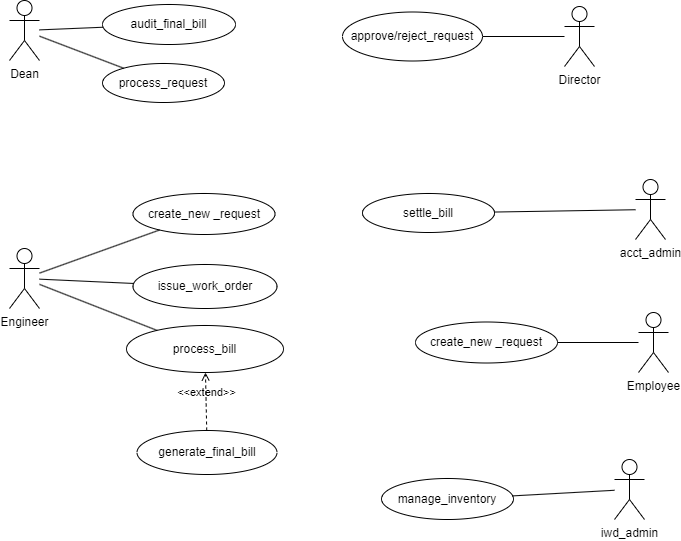

The diagram above was exported from draw.io. Its source (the exported page's mxGraphModel, read from the mxfile embedded in the PNG):
<mxGraphModel dx="1290" dy="530" grid="0" gridSize="10" guides="1" tooltips="1" connect="1" arrows="1" fold="1" page="1" pageScale="1" pageWidth="827" pageHeight="1169" math="0" shadow="0">
  <root>
    <mxCell id="0" />
    <mxCell id="1" parent="0" />
    <mxCell id="tYEVkuINWoHFvl_4pbUM-1" value="Dean" style="shape=umlActor;verticalLabelPosition=bottom;verticalAlign=top;html=1;outlineConnect=0;" parent="1" vertex="1">
      <mxGeometry x="104" y="96" width="30" height="60" as="geometry" />
    </mxCell>
    <mxCell id="tYEVkuINWoHFvl_4pbUM-2" value="Director" style="shape=umlActor;verticalLabelPosition=bottom;verticalAlign=top;html=1;outlineConnect=0;" parent="1" vertex="1">
      <mxGeometry x="659" y="102" width="30" height="60" as="geometry" />
    </mxCell>
    <mxCell id="tYEVkuINWoHFvl_4pbUM-3" value="Engineer" style="shape=umlActor;verticalLabelPosition=bottom;verticalAlign=top;html=1;outlineConnect=0;" parent="1" vertex="1">
      <mxGeometry x="104" y="344" width="30" height="60" as="geometry" />
    </mxCell>
    <mxCell id="tYEVkuINWoHFvl_4pbUM-4" value="" style="endArrow=none;html=1;rounded=0;" parent="1" source="tYEVkuINWoHFvl_4pbUM-1" target="tYEVkuINWoHFvl_4pbUM-5" edge="1">
      <mxGeometry width="50" height="50" relative="1" as="geometry">
        <mxPoint x="387" y="307" as="sourcePoint" />
        <mxPoint x="437" y="257" as="targetPoint" />
      </mxGeometry>
    </mxCell>
    <mxCell id="tYEVkuINWoHFvl_4pbUM-5" value="audit_final_bill" style="ellipse;whiteSpace=wrap;html=1;" parent="1" vertex="1">
      <mxGeometry x="197" y="100" width="133" height="40" as="geometry" />
    </mxCell>
    <mxCell id="tYEVkuINWoHFvl_4pbUM-6" value="generate_final_bill" style="ellipse;whiteSpace=wrap;html=1;" parent="1" vertex="1">
      <mxGeometry x="231.5" y="526" width="140" height="44" as="geometry" />
    </mxCell>
    <mxCell id="tYEVkuINWoHFvl_4pbUM-8" value="create_new _request" style="ellipse;whiteSpace=wrap;html=1;" parent="1" vertex="1">
      <mxGeometry x="510" y="417.5" width="142" height="41" as="geometry" />
    </mxCell>
    <mxCell id="tYEVkuINWoHFvl_4pbUM-9" value="issue_work_order" style="ellipse;whiteSpace=wrap;html=1;" parent="1" vertex="1">
      <mxGeometry x="227.5" y="360" width="144" height="44" as="geometry" />
    </mxCell>
    <mxCell id="tYEVkuINWoHFvl_4pbUM-11" value="approve/reject_request" style="ellipse;whiteSpace=wrap;html=1;" parent="1" vertex="1">
      <mxGeometry x="437" y="107.5" width="140" height="49" as="geometry" />
    </mxCell>
    <mxCell id="tYEVkuINWoHFvl_4pbUM-12" value="process_request" style="ellipse;whiteSpace=wrap;html=1;" parent="1" vertex="1">
      <mxGeometry x="197" y="159" width="122" height="39" as="geometry" />
    </mxCell>
    <mxCell id="tYEVkuINWoHFvl_4pbUM-13" value="process_bill" style="ellipse;whiteSpace=wrap;html=1;" parent="1" vertex="1">
      <mxGeometry x="221" y="421" width="157" height="47" as="geometry" />
    </mxCell>
    <mxCell id="tYEVkuINWoHFvl_4pbUM-15" value="Employee" style="shape=umlActor;verticalLabelPosition=bottom;verticalAlign=top;html=1;outlineConnect=0;" parent="1" vertex="1">
      <mxGeometry x="733" y="408" width="30" height="60" as="geometry" />
    </mxCell>
    <mxCell id="tYEVkuINWoHFvl_4pbUM-18" value="" style="endArrow=none;html=1;rounded=0;" parent="1" source="tYEVkuINWoHFvl_4pbUM-8" target="tYEVkuINWoHFvl_4pbUM-15" edge="1">
      <mxGeometry width="50" height="50" relative="1" as="geometry">
        <mxPoint x="387" y="415" as="sourcePoint" />
        <mxPoint x="437" y="365" as="targetPoint" />
      </mxGeometry>
    </mxCell>
    <mxCell id="tYEVkuINWoHFvl_4pbUM-19" value="" style="endArrow=none;html=1;rounded=0;" parent="1" source="tYEVkuINWoHFvl_4pbUM-9" target="tYEVkuINWoHFvl_4pbUM-3" edge="1">
      <mxGeometry width="50" height="50" relative="1" as="geometry">
        <mxPoint x="387" y="346" as="sourcePoint" />
        <mxPoint x="437" y="296" as="targetPoint" />
      </mxGeometry>
    </mxCell>
    <mxCell id="tYEVkuINWoHFvl_4pbUM-20" value="" style="endArrow=none;html=1;rounded=0;" parent="1" source="tYEVkuINWoHFvl_4pbUM-13" target="tYEVkuINWoHFvl_4pbUM-3" edge="1">
      <mxGeometry width="50" height="50" relative="1" as="geometry">
        <mxPoint x="387" y="346" as="sourcePoint" />
        <mxPoint x="437" y="296" as="targetPoint" />
      </mxGeometry>
    </mxCell>
    <mxCell id="tYEVkuINWoHFvl_4pbUM-21" value="&amp;lt;&amp;lt;extend&amp;gt;&amp;gt;" style="html=1;verticalAlign=bottom;labelBackgroundColor=none;endArrow=open;endFill=0;dashed=1;rounded=0;" parent="1" source="tYEVkuINWoHFvl_4pbUM-6" target="tYEVkuINWoHFvl_4pbUM-13" edge="1">
      <mxGeometry width="160" relative="1" as="geometry">
        <mxPoint x="332" y="321" as="sourcePoint" />
        <mxPoint x="492" y="321" as="targetPoint" />
      </mxGeometry>
    </mxCell>
    <mxCell id="tYEVkuINWoHFvl_4pbUM-22" value="" style="endArrow=none;html=1;rounded=0;" parent="1" source="tYEVkuINWoHFvl_4pbUM-12" target="tYEVkuINWoHFvl_4pbUM-1" edge="1">
      <mxGeometry width="50" height="50" relative="1" as="geometry">
        <mxPoint x="387" y="346" as="sourcePoint" />
        <mxPoint x="437" y="296" as="targetPoint" />
      </mxGeometry>
    </mxCell>
    <mxCell id="tYEVkuINWoHFvl_4pbUM-23" value="" style="endArrow=none;html=1;rounded=0;" parent="1" source="tYEVkuINWoHFvl_4pbUM-11" target="tYEVkuINWoHFvl_4pbUM-2" edge="1">
      <mxGeometry width="50" height="50" relative="1" as="geometry">
        <mxPoint x="402" y="346" as="sourcePoint" />
        <mxPoint x="452" y="296" as="targetPoint" />
      </mxGeometry>
    </mxCell>
    <mxCell id="GuobZG4STEc3VeXIjwW7-1" value="create_new _request" style="ellipse;whiteSpace=wrap;html=1;" parent="1" vertex="1">
      <mxGeometry x="227.5" y="289" width="142" height="41" as="geometry" />
    </mxCell>
    <mxCell id="c1iYkqvl2ZyfDL6o9qHg-1" value="" style="endArrow=none;html=1;rounded=0;" parent="1" source="GuobZG4STEc3VeXIjwW7-1" target="tYEVkuINWoHFvl_4pbUM-3" edge="1">
      <mxGeometry width="50" height="50" relative="1" as="geometry">
        <mxPoint x="387" y="317" as="sourcePoint" />
        <mxPoint x="437" y="267" as="targetPoint" />
      </mxGeometry>
    </mxCell>
    <mxCell id="tJTZUaEmS2Se7dMjwlWz-1" value="acct_admin" style="shape=umlActor;verticalLabelPosition=bottom;verticalAlign=top;html=1;outlineConnect=0;" vertex="1" parent="1">
      <mxGeometry x="730" y="275" width="30" height="60" as="geometry" />
    </mxCell>
    <mxCell id="tJTZUaEmS2Se7dMjwlWz-2" value="settle_bill" style="ellipse;whiteSpace=wrap;html=1;" vertex="1" parent="1">
      <mxGeometry x="457" y="289" width="132" height="39" as="geometry" />
    </mxCell>
    <mxCell id="tJTZUaEmS2Se7dMjwlWz-3" value="" style="endArrow=none;html=1;rounded=0;" edge="1" parent="1" source="tJTZUaEmS2Se7dMjwlWz-2" target="tJTZUaEmS2Se7dMjwlWz-1">
      <mxGeometry width="50" height="50" relative="1" as="geometry">
        <mxPoint x="387" y="253" as="sourcePoint" />
        <mxPoint x="437" y="203" as="targetPoint" />
      </mxGeometry>
    </mxCell>
    <mxCell id="tJTZUaEmS2Se7dMjwlWz-4" value="iwd_admin" style="shape=umlActor;verticalLabelPosition=bottom;verticalAlign=top;html=1;outlineConnect=0;" vertex="1" parent="1">
      <mxGeometry x="709" y="555" width="30" height="60" as="geometry" />
    </mxCell>
    <mxCell id="tJTZUaEmS2Se7dMjwlWz-5" value="manage_inventory" style="ellipse;whiteSpace=wrap;html=1;" vertex="1" parent="1">
      <mxGeometry x="476" y="574" width="132" height="41" as="geometry" />
    </mxCell>
    <mxCell id="tJTZUaEmS2Se7dMjwlWz-6" value="" style="endArrow=none;html=1;rounded=0;" edge="1" parent="1" source="tJTZUaEmS2Se7dMjwlWz-5" target="tJTZUaEmS2Se7dMjwlWz-4">
      <mxGeometry width="50" height="50" relative="1" as="geometry">
        <mxPoint x="387" y="484" as="sourcePoint" />
        <mxPoint x="437" y="434" as="targetPoint" />
      </mxGeometry>
    </mxCell>
  </root>
</mxGraphModel>